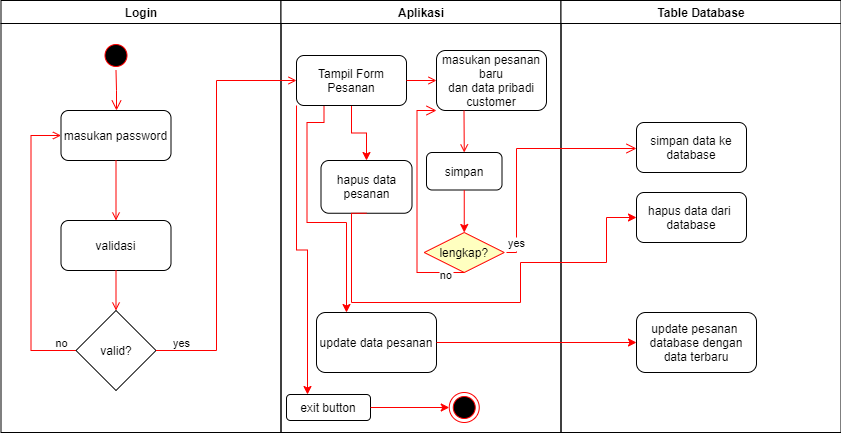

The diagram above was exported from draw.io. Its source (the exported page's mxGraphModel, read from the mxfile embedded in the PNG):
<mxGraphModel dx="868" dy="553" grid="1" gridSize="10" guides="1" tooltips="1" connect="1" arrows="1" fold="1" page="1" pageScale="1" pageWidth="1169" pageHeight="826" background="none" math="0" shadow="0">
  <root>
    <mxCell id="0" />
    <mxCell id="1" parent="0" />
    <mxCell id="2" value="Login" style="swimlane;whiteSpace=wrap" parent="1" vertex="1">
      <mxGeometry x="164.5" y="128" width="280" height="432" as="geometry" />
    </mxCell>
    <mxCell id="5" value="" style="ellipse;shape=startState;fillColor=#000000;strokeColor=#ff0000;" parent="2" vertex="1">
      <mxGeometry x="100" y="40" width="30" height="30" as="geometry" />
    </mxCell>
    <mxCell id="6" value="" style="edgeStyle=elbowEdgeStyle;elbow=horizontal;verticalAlign=bottom;endArrow=open;endSize=8;strokeColor=#FF0000;endFill=1;rounded=0" parent="2" source="5" target="7" edge="1">
      <mxGeometry x="100" y="40" as="geometry">
        <mxPoint x="115" y="110" as="targetPoint" />
      </mxGeometry>
    </mxCell>
    <mxCell id="7" value="masukan password" style="rounded=1;" parent="2" vertex="1">
      <mxGeometry x="60" y="110" width="110" height="50" as="geometry" />
    </mxCell>
    <mxCell id="8" value="validasi" style="rounded=1;" parent="2" vertex="1">
      <mxGeometry x="60" y="220" width="110" height="50" as="geometry" />
    </mxCell>
    <mxCell id="9" value="" style="endArrow=open;strokeColor=#FF0000;endFill=1;rounded=0" parent="2" source="7" target="8" edge="1">
      <mxGeometry relative="1" as="geometry" />
    </mxCell>
    <mxCell id="11" value="" style="endArrow=open;strokeColor=#FF0000;endFill=1;rounded=0;entryX=0.5;entryY=0;entryDx=0;entryDy=0;" parent="2" source="8" target="gQ_TWEm1nFqQ3bV_s6zs-43" edge="1">
      <mxGeometry relative="1" as="geometry">
        <mxPoint x="115.5" y="312" as="targetPoint" />
      </mxGeometry>
    </mxCell>
    <mxCell id="12" value="" style="edgeStyle=elbowEdgeStyle;elbow=horizontal;strokeColor=#FF0000;endArrow=open;endFill=1;rounded=0;exitX=0;exitY=0.5;exitDx=0;exitDy=0;" parent="2" source="gQ_TWEm1nFqQ3bV_s6zs-43" target="7" edge="1">
      <mxGeometry width="100" height="100" relative="1" as="geometry">
        <mxPoint x="60" y="350" as="sourcePoint" />
        <mxPoint x="260" y="190" as="targetPoint" />
        <Array as="points">
          <mxPoint x="30" y="250" />
        </Array>
      </mxGeometry>
    </mxCell>
    <mxCell id="gQ_TWEm1nFqQ3bV_s6zs-43" value="valid?" style="rhombus;whiteSpace=wrap;html=1;" parent="2" vertex="1">
      <mxGeometry x="75" y="310" width="80" height="80" as="geometry" />
    </mxCell>
    <mxCell id="gQ_TWEm1nFqQ3bV_s6zs-49" value="&lt;span style=&quot;font-weight: normal&quot;&gt;&lt;font style=&quot;font-size: 11px&quot;&gt;yes&lt;/font&gt;&lt;/span&gt;" style="text;strokeColor=none;fillColor=none;html=1;fontSize=24;fontStyle=1;verticalAlign=middle;align=center;rounded=1;" parent="2" vertex="1">
      <mxGeometry x="155" y="332" width="50" height="12" as="geometry" />
    </mxCell>
    <mxCell id="gQ_TWEm1nFqQ3bV_s6zs-51" value="&lt;span style=&quot;font-size: 11px ; font-weight: 400&quot;&gt;no&lt;/span&gt;" style="text;strokeColor=none;fillColor=none;html=1;fontSize=24;fontStyle=1;verticalAlign=middle;align=center;rounded=1;" parent="2" vertex="1">
      <mxGeometry x="35.5" y="332" width="50" height="12" as="geometry" />
    </mxCell>
    <mxCell id="3" value="Aplikasi" style="swimlane;whiteSpace=wrap" parent="1" vertex="1">
      <mxGeometry x="444.5" y="128" width="280" height="432" as="geometry" />
    </mxCell>
    <mxCell id="gQ_TWEm1nFqQ3bV_s6zs-54" value="" style="edgeStyle=orthogonalEdgeStyle;rounded=0;orthogonalLoop=1;jettySize=auto;html=1;fontSize=11;strokeColor=#FF0000;" parent="3" source="15" target="gQ_TWEm1nFqQ3bV_s6zs-53" edge="1">
      <mxGeometry relative="1" as="geometry" />
    </mxCell>
    <mxCell id="wnoA0Rkll_x3lc8TouQn-40" style="edgeStyle=orthogonalEdgeStyle;rounded=0;orthogonalLoop=1;jettySize=auto;html=1;exitX=0.25;exitY=1;exitDx=0;exitDy=0;entryX=0.25;entryY=0;entryDx=0;entryDy=0;strokeColor=#FF0000;" edge="1" parent="3" source="15" target="wnoA0Rkll_x3lc8TouQn-38">
      <mxGeometry relative="1" as="geometry">
        <Array as="points">
          <mxPoint x="43" y="122" />
          <mxPoint x="26" y="122" />
          <mxPoint x="26" y="222" />
          <mxPoint x="66" y="222" />
        </Array>
      </mxGeometry>
    </mxCell>
    <mxCell id="wnoA0Rkll_x3lc8TouQn-43" style="edgeStyle=orthogonalEdgeStyle;rounded=0;orthogonalLoop=1;jettySize=auto;html=1;exitX=0;exitY=1;exitDx=0;exitDy=0;entryX=0.25;entryY=0;entryDx=0;entryDy=0;strokeColor=#FF0000;" edge="1" parent="3" source="15" target="gQ_TWEm1nFqQ3bV_s6zs-62">
      <mxGeometry relative="1" as="geometry" />
    </mxCell>
    <mxCell id="15" value="Tampil Form&#10;Pesanan" style="rounded=1;" parent="3" vertex="1">
      <mxGeometry x="15.5" y="55" width="110" height="50" as="geometry" />
    </mxCell>
    <mxCell id="16" value="masukan pesanan&#10;baru&#10;dan data pribadi&#10;customer" style="rounded=1;" parent="3" vertex="1">
      <mxGeometry x="155.5" y="50" width="110" height="60" as="geometry" />
    </mxCell>
    <mxCell id="17" value="" style="endArrow=open;strokeColor=#FF0000;endFill=1;rounded=0;exitX=1;exitY=0.5;exitDx=0;exitDy=0;entryX=0;entryY=0.5;entryDx=0;entryDy=0;" parent="3" source="15" target="16" edge="1">
      <mxGeometry relative="1" as="geometry">
        <mxPoint x="65.5" y="152" as="targetPoint" />
      </mxGeometry>
    </mxCell>
    <mxCell id="21" value="lengkap?" style="rhombus;fillColor=#ffffc0;strokeColor=#ff0000;" parent="3" vertex="1">
      <mxGeometry x="143.25" y="232" width="80" height="40" as="geometry" />
    </mxCell>
    <mxCell id="23" value="no" style="edgeStyle=elbowEdgeStyle;elbow=horizontal;align=left;verticalAlign=top;endArrow=open;endSize=8;strokeColor=#FF0000;endFill=1;rounded=0;exitX=0.5;exitY=1;exitDx=0;exitDy=0;entryX=0;entryY=1;entryDx=0;entryDy=0;" parent="3" source="21" target="16" edge="1">
      <mxGeometry x="-0.7769" y="-10" relative="1" as="geometry">
        <mxPoint x="65.5" y="282" as="targetPoint" />
        <mxPoint x="195.5" y="332" as="sourcePoint" />
        <Array as="points">
          <mxPoint x="136" y="202" />
          <mxPoint x="126" y="312" />
        </Array>
        <mxPoint as="offset" />
      </mxGeometry>
    </mxCell>
    <mxCell id="24" value="" style="endArrow=open;strokeColor=#FF0000;endFill=1;rounded=0;entryX=0.5;entryY=0;entryDx=0;entryDy=0;exitX=0.25;exitY=1;exitDx=0;exitDy=0;" parent="3" source="16" target="gQ_TWEm1nFqQ3bV_s6zs-44" edge="1">
      <mxGeometry relative="1" as="geometry">
        <mxPoint x="165.5" y="250" as="targetPoint" />
      </mxGeometry>
    </mxCell>
    <mxCell id="gQ_TWEm1nFqQ3bV_s6zs-44" value="simpan" style="rounded=1;whiteSpace=wrap;html=1;" parent="3" vertex="1">
      <mxGeometry x="145.5" y="152" width="75.5" height="37.5" as="geometry" />
    </mxCell>
    <mxCell id="gQ_TWEm1nFqQ3bV_s6zs-52" style="edgeStyle=orthogonalEdgeStyle;rounded=0;orthogonalLoop=1;jettySize=auto;html=1;exitX=0.5;exitY=1;exitDx=0;exitDy=0;entryX=0.5;entryY=0;entryDx=0;entryDy=0;fontSize=11;strokeColor=#FF0000;" parent="3" source="gQ_TWEm1nFqQ3bV_s6zs-44" target="21" edge="1">
      <mxGeometry relative="1" as="geometry" />
    </mxCell>
    <mxCell id="gQ_TWEm1nFqQ3bV_s6zs-53" value="hapus data&lt;br&gt;pesanan" style="rounded=1;whiteSpace=wrap;html=1;" parent="3" vertex="1">
      <mxGeometry x="40" y="160" width="91" height="52.75" as="geometry" />
    </mxCell>
    <mxCell id="gQ_TWEm1nFqQ3bV_s6zs-62" value="exit button" style="whiteSpace=wrap;html=1;rounded=1;" parent="3" vertex="1">
      <mxGeometry x="5.5" y="394" width="84" height="26" as="geometry" />
    </mxCell>
    <mxCell id="38" value="" style="ellipse;shape=endState;fillColor=#000000;strokeColor=#ff0000" parent="3" vertex="1">
      <mxGeometry x="168.25" y="392" width="30" height="30" as="geometry" />
    </mxCell>
    <mxCell id="gQ_TWEm1nFqQ3bV_s6zs-64" style="edgeStyle=orthogonalEdgeStyle;rounded=0;orthogonalLoop=1;jettySize=auto;html=1;exitX=1;exitY=0.5;exitDx=0;exitDy=0;entryX=0;entryY=0.5;entryDx=0;entryDy=0;fontSize=11;strokeColor=#FF0000;" parent="3" source="gQ_TWEm1nFqQ3bV_s6zs-62" target="38" edge="1">
      <mxGeometry relative="1" as="geometry" />
    </mxCell>
    <mxCell id="wnoA0Rkll_x3lc8TouQn-38" value="update data pesanan" style="whiteSpace=wrap;html=1;rounded=1;" vertex="1" parent="3">
      <mxGeometry x="35.5" y="312.005" width="120" height="60" as="geometry" />
    </mxCell>
    <mxCell id="4" value="Table Database" style="swimlane;whiteSpace=wrap" parent="1" vertex="1">
      <mxGeometry x="724.5" y="128" width="280" height="432" as="geometry" />
    </mxCell>
    <mxCell id="33" value="simpan data ke&#10;database" style="rounded=1;" parent="4" vertex="1">
      <mxGeometry x="75.5" y="122" width="110" height="50" as="geometry" />
    </mxCell>
    <mxCell id="gQ_TWEm1nFqQ3bV_s6zs-56" value="hapus data dari &#10;database" style="rounded=1;" parent="4" vertex="1">
      <mxGeometry x="75.5" y="192" width="110" height="50" as="geometry" />
    </mxCell>
    <mxCell id="wnoA0Rkll_x3lc8TouQn-41" value="update pesanan&amp;nbsp;&lt;br&gt;database dengan&lt;br&gt;data terbaru" style="whiteSpace=wrap;html=1;rounded=1;" vertex="1" parent="4">
      <mxGeometry x="75.5" y="312.005" width="120" height="60" as="geometry" />
    </mxCell>
    <mxCell id="20" value="" style="endArrow=open;strokeColor=#FF0000;endFill=1;rounded=0;exitX=1;exitY=0.5;exitDx=0;exitDy=0;entryX=0;entryY=0.5;entryDx=0;entryDy=0;" parent="1" source="gQ_TWEm1nFqQ3bV_s6zs-43" target="15" edge="1">
      <mxGeometry relative="1" as="geometry">
        <mxPoint x="320" y="478" as="sourcePoint" />
        <mxPoint x="420" y="270" as="targetPoint" />
        <Array as="points">
          <mxPoint x="380" y="478" />
          <mxPoint x="380" y="208" />
        </Array>
      </mxGeometry>
    </mxCell>
    <mxCell id="22" value="yes" style="edgeStyle=elbowEdgeStyle;elbow=horizontal;align=left;verticalAlign=bottom;endArrow=open;endSize=8;strokeColor=#FF0000;endFill=1;rounded=0;entryX=0;entryY=0.52;entryDx=0;entryDy=0;entryPerimeter=0;" parent="1" target="33" edge="1">
      <mxGeometry x="-1" relative="1" as="geometry">
        <mxPoint x="800" y="276" as="targetPoint" />
        <Array as="points">
          <mxPoint x="680" y="320" />
        </Array>
        <mxPoint x="670" y="380" as="sourcePoint" />
      </mxGeometry>
    </mxCell>
    <mxCell id="gQ_TWEm1nFqQ3bV_s6zs-55" style="edgeStyle=orthogonalEdgeStyle;rounded=0;orthogonalLoop=1;jettySize=auto;html=1;exitX=0.5;exitY=1;exitDx=0;exitDy=0;fontSize=11;strokeColor=#FF0000;entryX=0;entryY=0.5;entryDx=0;entryDy=0;" parent="1" source="gQ_TWEm1nFqQ3bV_s6zs-53" target="gQ_TWEm1nFqQ3bV_s6zs-56" edge="1">
      <mxGeometry relative="1" as="geometry">
        <mxPoint x="630" y="510" as="targetPoint" />
        <Array as="points">
          <mxPoint x="515" y="430" />
          <mxPoint x="684" y="430" />
          <mxPoint x="684" y="390" />
          <mxPoint x="770" y="390" />
          <mxPoint x="770" y="345" />
        </Array>
      </mxGeometry>
    </mxCell>
    <mxCell id="wnoA0Rkll_x3lc8TouQn-42" value="" style="edgeStyle=orthogonalEdgeStyle;rounded=0;orthogonalLoop=1;jettySize=auto;html=1;strokeColor=#FF0000;" edge="1" parent="1" source="wnoA0Rkll_x3lc8TouQn-38" target="wnoA0Rkll_x3lc8TouQn-41">
      <mxGeometry relative="1" as="geometry" />
    </mxCell>
  </root>
</mxGraphModel>